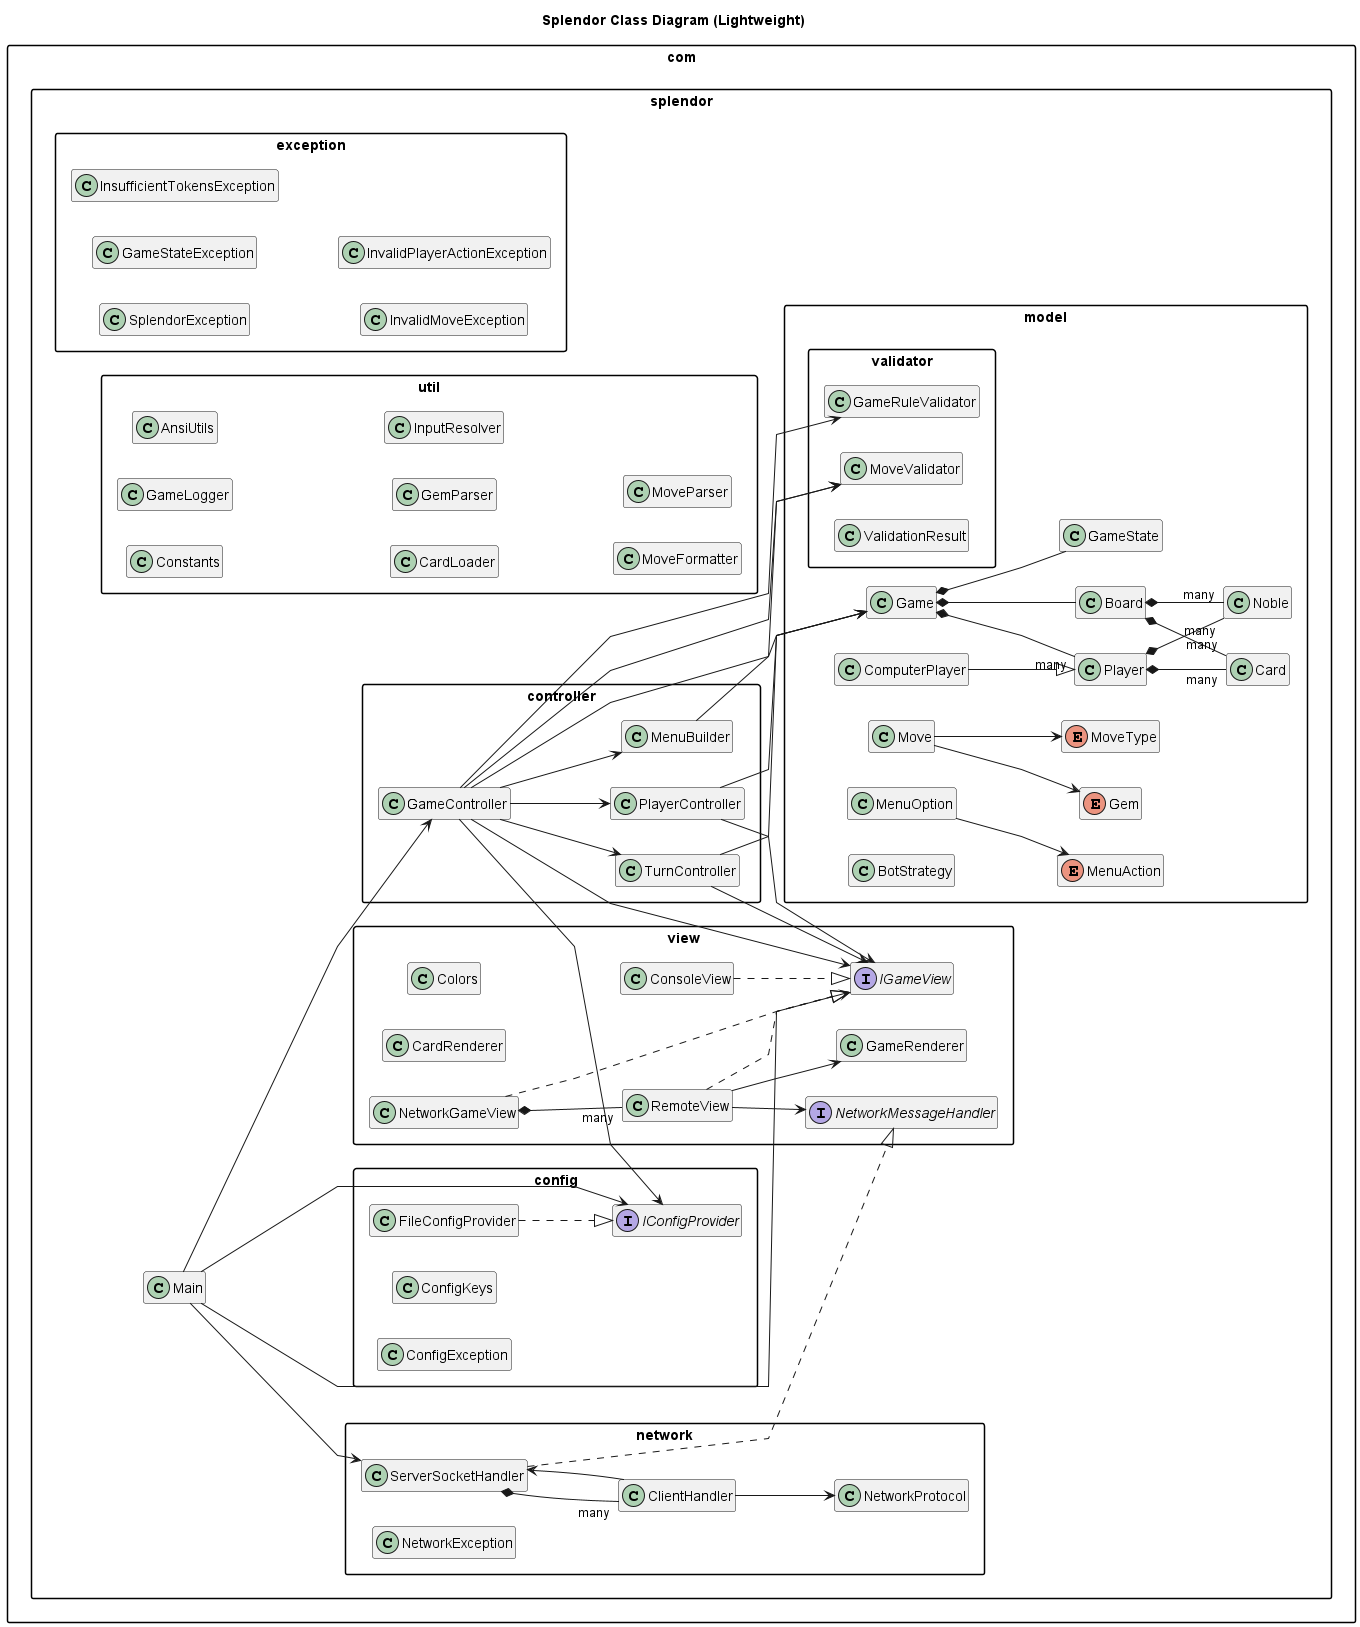

The diagram above was rendered by PlantUML. Its source (embedded in the PNG):
@startuml splendor_class_light

title Splendor Class Diagram (Lightweight)

left to right direction
skinparam classAttributeIconSize 0
skinparam shadowing false
skinparam linetype polyline
skinparam packageStyle rectangle
skinparam monochrome false
hide empty members

package "com.splendor" {
  class Main
}

package "com.splendor.config" {
  interface IConfigProvider
  class FileConfigProvider
  class ConfigKeys
  class ConfigException
}

package "com.splendor.exception" {
  class SplendorException
  class GameStateException
  class InsufficientTokensException
  class InvalidMoveException
  class InvalidPlayerActionException
}

package "com.splendor.controller" {
  class GameController
  class TurnController
  class PlayerController
  class MenuBuilder
}

package "com.splendor.model" {
  class Game
  class Board
  class Player
  class ComputerPlayer
  class Card
  class Noble
  class Move
  class GameState
  enum Gem
  enum MoveType
  enum MenuAction
  class MenuOption
  class BotStrategy
}

package "com.splendor.model.validator" {
  class MoveValidator
  class GameRuleValidator
  class ValidationResult
}

package "com.splendor.view" {
  interface IGameView
  class Colors
  class CardRenderer
  class ConsoleView
  class NetworkGameView
  class RemoteView
  interface NetworkMessageHandler
  class GameRenderer
}

package "com.splendor.network" {
  class ServerSocketHandler
  class ClientHandler
  class NetworkProtocol
  class NetworkException
}

package "com.splendor.util" {
  class Constants
  class GameLogger
  class AnsiUtils
  class CardLoader
  class GemParser
  class InputResolver
  class MoveFormatter
  class MoveParser
}

' Core inheritance / interfaces
FileConfigProvider ..|> IConfigProvider
ComputerPlayer --|> Player
ConsoleView ..|> IGameView
NetworkGameView ..|> IGameView
RemoteView ..|> IGameView
ServerSocketHandler ..|> NetworkMessageHandler

' Core model composition
Game *-- Board
Game *-- "many" Player
Game *-- GameState
Board *-- "many" Card
Board *-- "many" Noble
Player *-- "many" Card
Player *-- "many" Noble
Move --> MoveType
Move --> Gem
MenuOption --> MenuAction

' Controller dependencies
GameController --> IGameView
GameController --> IConfigProvider
GameController --> Game
GameController --> MoveValidator
GameController --> GameRuleValidator
GameController --> TurnController
GameController --> PlayerController
GameController --> MenuBuilder

TurnController --> Game
TurnController --> IGameView
PlayerController --> Game
PlayerController --> IGameView
MenuBuilder --> MoveValidator

' View/network wiring
NetworkGameView *-- "many" RemoteView
RemoteView --> GameRenderer
RemoteView --> NetworkMessageHandler

' App entry wiring
Main --> GameController
Main --> IConfigProvider
Main --> IGameView
Main --> ServerSocketHandler

' Network internals (high level)
ServerSocketHandler *-- "many" ClientHandler
ClientHandler --> ServerSocketHandler
ClientHandler --> NetworkProtocol

@enduml